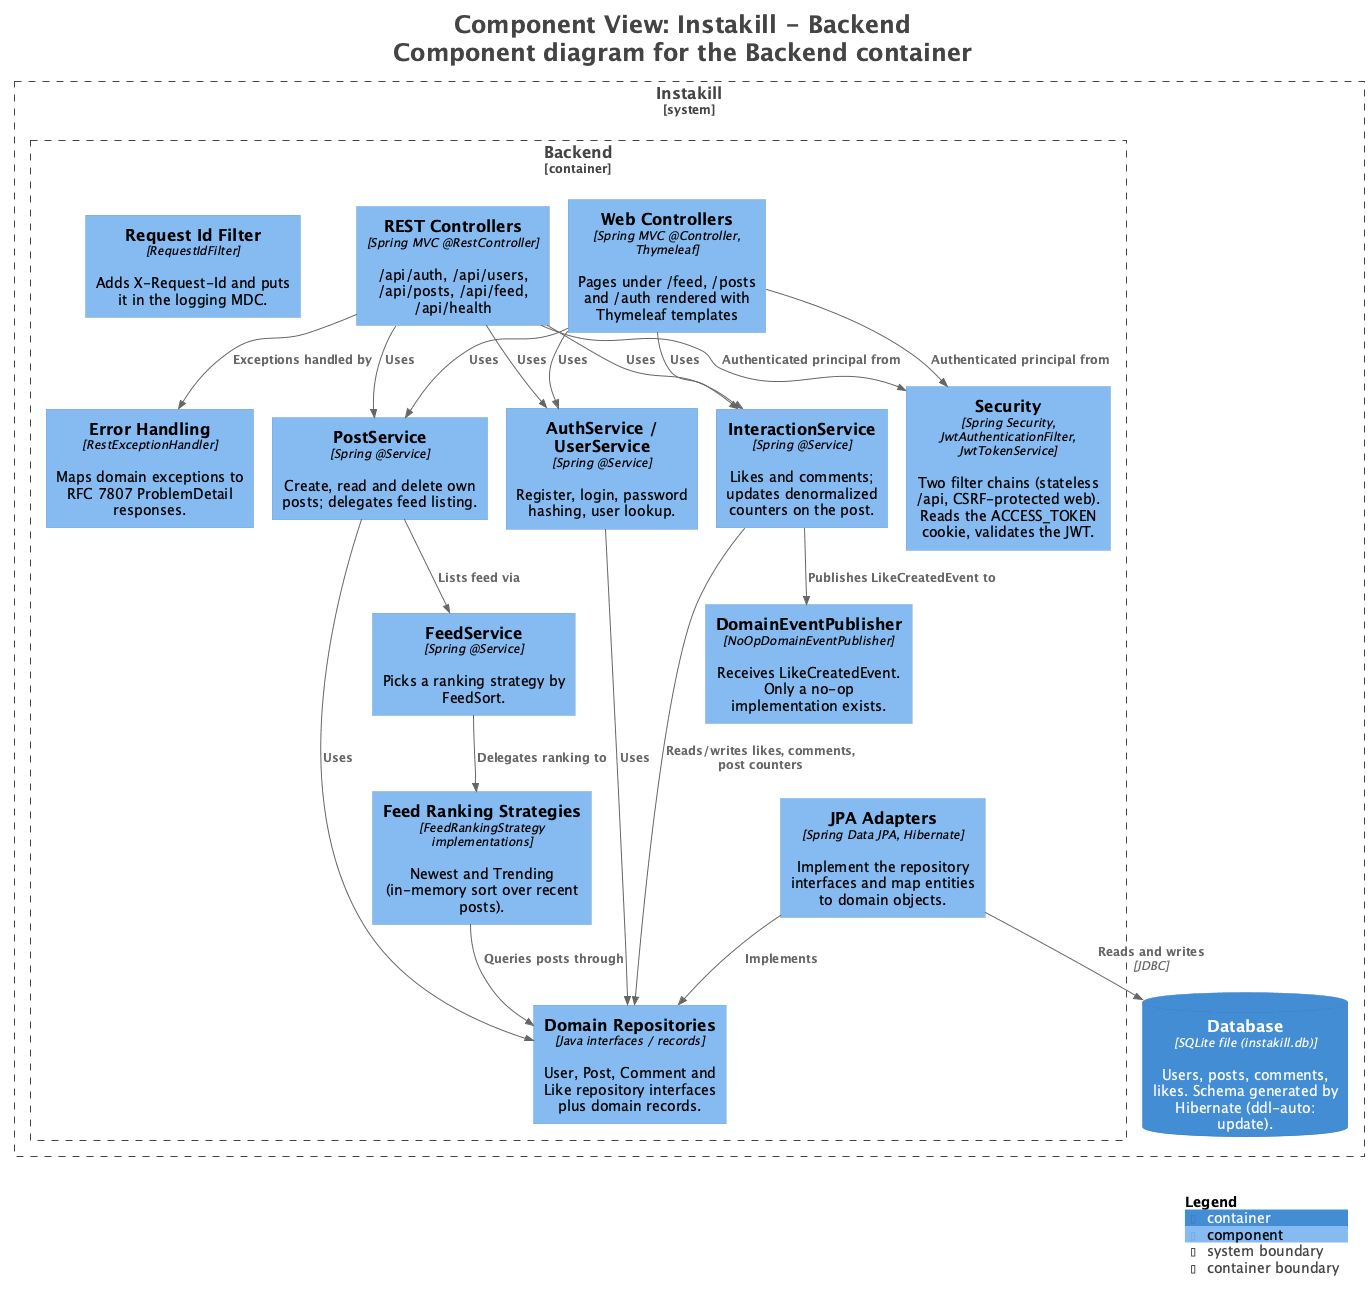

The diagram above was rendered by PlantUML. Its source (embedded in the PNG):
@startuml
!pragma layout smetana
title <size:24>Component View: Instakill - Backend</size>\n<size:24>Component diagram for the Backend container</size>

set separator none
top to bottom direction

<style>
  root {
    BackgroundColor: #ffffff
    FontColor: #444444
  }
</style>

!include <C4/C4>
!include <C4/C4_Context>
!include <C4/C4_Container>
!include <C4/C4_Component>

System_Boundary("Instakill_boundary", "Instakill", $tags="") {
  Container_Boundary("Instakill.Backend_boundary", "Backend", $tags="") {
    Component(Instakill.Backend.AuthServiceUserService, "AuthService / UserService", $techn="Spring @Service", $descr="Register, login, password hashing, user lookup.", $tags="", $link="")
    Component(Instakill.Backend.PostService, "PostService", $techn="Spring @Service", $descr="Create, read and delete own posts; delegates feed listing.", $tags="", $link="")
    Component(Instakill.Backend.FeedService, "FeedService", $techn="Spring @Service", $descr="Picks a ranking strategy by FeedSort.", $tags="", $link="")
    Component(Instakill.Backend.FeedRankingStrategies, "Feed Ranking Strategies", $techn="FeedRankingStrategy implementations", $descr="Newest and Trending (in-memory sort over recent posts).", $tags="", $link="")
    Component(Instakill.Backend.InteractionService, "InteractionService", $techn="Spring @Service", $descr="Likes and comments; updates denormalized counters on the post.", $tags="", $link="")
    Component(Instakill.Backend.DomainEventPublisher, "DomainEventPublisher", $techn="NoOpDomainEventPublisher", $descr="Receives LikeCreatedEvent. Only a no-op implementation exists.", $tags="", $link="")
    Component(Instakill.Backend.DomainRepositories, "Domain Repositories", $techn="Java interfaces / records", $descr="User, Post, Comment and Like repository interfaces plus domain records.", $tags="", $link="")
    Component(Instakill.Backend.JPAAdapters, "JPA Adapters", $techn="Spring Data JPA, Hibernate", $descr="Implement the repository interfaces and map entities to domain objects.", $tags="", $link="")
    Component(Instakill.Backend.RESTControllers, "REST Controllers", $techn="Spring MVC @RestController", $descr="/api/auth, /api/users, /api/posts, /api/feed, /api/health", $tags="", $link="")
    Component(Instakill.Backend.WebControllers, "Web Controllers", $techn="Spring MVC @Controller, Thymeleaf", $descr="Pages under /feed, /posts and /auth rendered with Thymeleaf templates", $tags="", $link="")
    Component(Instakill.Backend.Security, "Security", $techn="Spring Security, JwtAuthenticationFilter, JwtTokenService", $descr="Two filter chains (stateless /api, CSRF-protected web). Reads the ACCESS_TOKEN cookie, validates the JWT.", $tags="", $link="")
    Component(Instakill.Backend.ErrorHandling, "Error Handling", $techn="RestExceptionHandler", $descr="Maps domain exceptions to RFC 7807 ProblemDetail responses.", $tags="", $link="")
    Component(Instakill.Backend.RequestIdFilter, "Request Id Filter", $techn="RequestIdFilter", $descr="Adds X-Request-Id and puts it in the logging MDC.", $tags="", $link="")
  }

  ContainerDb(Instakill.Database, "Database", $techn="SQLite file (instakill.db)", $descr="Users, posts, comments, likes. Schema generated by Hibernate (ddl-auto: update).", $tags="", $link="")
}

Rel(Instakill.Backend.RESTControllers, Instakill.Backend.Security, "Authenticated principal from", $techn="", $tags="", $link="")
Rel(Instakill.Backend.WebControllers, Instakill.Backend.Security, "Authenticated principal from", $techn="", $tags="", $link="")
Rel(Instakill.Backend.RESTControllers, Instakill.Backend.ErrorHandling, "Exceptions handled by", $techn="", $tags="", $link="")
Rel(Instakill.Backend.RESTControllers, Instakill.Backend.AuthServiceUserService, "Uses", $techn="", $tags="", $link="")
Rel(Instakill.Backend.RESTControllers, Instakill.Backend.PostService, "Uses", $techn="", $tags="", $link="")
Rel(Instakill.Backend.RESTControllers, Instakill.Backend.InteractionService, "Uses", $techn="", $tags="", $link="")
Rel(Instakill.Backend.WebControllers, Instakill.Backend.AuthServiceUserService, "Uses", $techn="", $tags="", $link="")
Rel(Instakill.Backend.WebControllers, Instakill.Backend.PostService, "Uses", $techn="", $tags="", $link="")
Rel(Instakill.Backend.WebControllers, Instakill.Backend.InteractionService, "Uses", $techn="", $tags="", $link="")
Rel(Instakill.Backend.AuthServiceUserService, Instakill.Backend.DomainRepositories, "Uses", $techn="", $tags="", $link="")
Rel(Instakill.Backend.PostService, Instakill.Backend.DomainRepositories, "Uses", $techn="", $tags="", $link="")
Rel(Instakill.Backend.PostService, Instakill.Backend.FeedService, "Lists feed via", $techn="", $tags="", $link="")
Rel(Instakill.Backend.FeedService, Instakill.Backend.FeedRankingStrategies, "Delegates ranking to", $techn="", $tags="", $link="")
Rel(Instakill.Backend.FeedRankingStrategies, Instakill.Backend.DomainRepositories, "Queries posts through", $techn="", $tags="", $link="")
Rel(Instakill.Backend.InteractionService, Instakill.Backend.DomainRepositories, "Reads/writes likes, comments, post counters", $techn="", $tags="", $link="")
Rel(Instakill.Backend.InteractionService, Instakill.Backend.DomainEventPublisher, "Publishes LikeCreatedEvent to", $techn="", $tags="", $link="")
Rel(Instakill.Backend.JPAAdapters, Instakill.Backend.DomainRepositories, "Implements", $techn="", $tags="", $link="")
Rel(Instakill.Backend.JPAAdapters, Instakill.Database, "Reads and writes", $techn="JDBC", $tags="", $link="")

SHOW_LEGEND(true)
hide stereotypes
@enduml